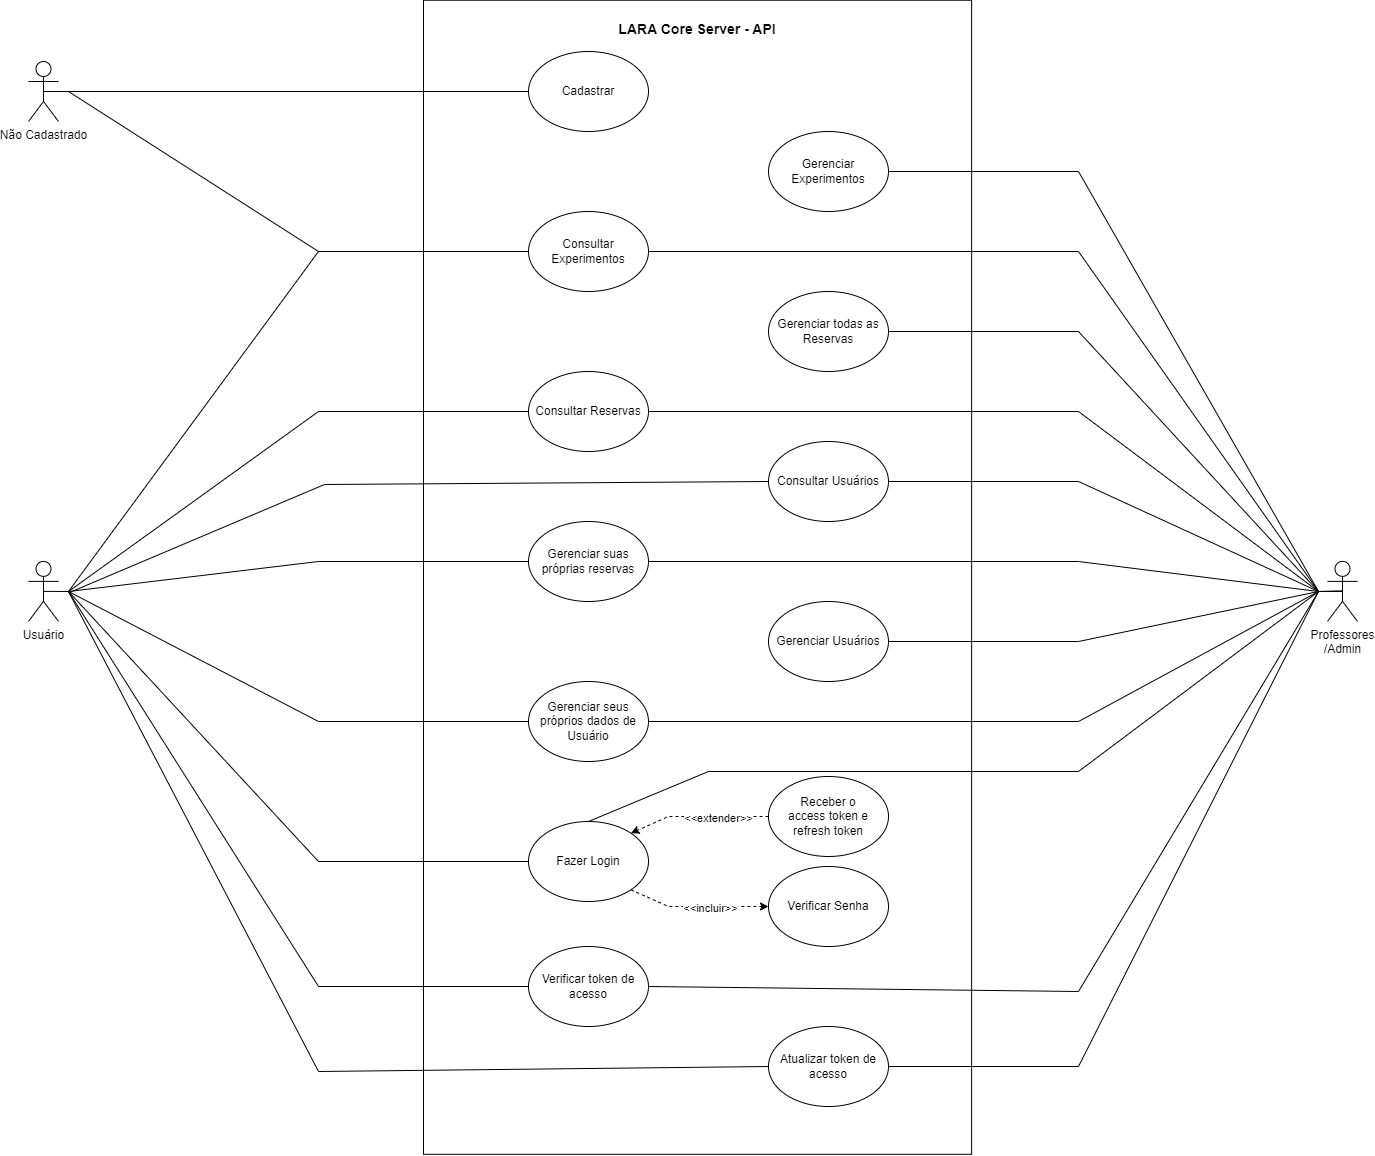

The diagram above was exported from draw.io. Its source (the exported page's mxGraphModel, read from the mxfile embedded in the PNG):
<mxGraphModel dx="6913" dy="2547" grid="0" gridSize="10" guides="0" tooltips="1" connect="1" arrows="1" fold="1" page="1" pageScale="1" pageWidth="1100" pageHeight="850" math="0" shadow="0">
  <root>
    <mxCell id="0" />
    <mxCell id="1" parent="0" />
    <mxCell id="EJbzT_BcmXddi23y8Juc-1" value="&lt;h3&gt;LARA Core Server - API&lt;/h3&gt;" style="rounded=0;whiteSpace=wrap;html=1;rotation=90;horizontal=0;verticalAlign=top;labelPosition=center;verticalLabelPosition=middle;align=center;" parent="1" vertex="1">
      <mxGeometry x="532.03" y="561.71" width="1154.06" height="548.13" as="geometry" />
    </mxCell>
    <mxCell id="EJbzT_BcmXddi23y8Juc-3" value="Usuário" style="shape=umlActor;verticalLabelPosition=bottom;verticalAlign=top;html=1;outlineConnect=0;" parent="1" vertex="1">
      <mxGeometry x="440" y="819.88" width="30" height="60" as="geometry" />
    </mxCell>
    <mxCell id="EJbzT_BcmXddi23y8Juc-4" value="Professores&lt;br&gt;/Admin" style="shape=umlActor;verticalLabelPosition=bottom;verticalAlign=top;html=1;outlineConnect=0;" parent="1" vertex="1">
      <mxGeometry x="1739" y="819.88" width="30" height="60" as="geometry" />
    </mxCell>
    <mxCell id="EJbzT_BcmXddi23y8Juc-5" value="Não Cadastrado" style="shape=umlActor;verticalLabelPosition=bottom;verticalAlign=top;html=1;outlineConnect=0;" parent="1" vertex="1">
      <mxGeometry x="440" y="320" width="30" height="60" as="geometry" />
    </mxCell>
    <mxCell id="EJbzT_BcmXddi23y8Juc-17" value="Cadastrar" style="ellipse;whiteSpace=wrap;html=1;" parent="1" vertex="1">
      <mxGeometry x="940" y="310" width="120" height="80" as="geometry" />
    </mxCell>
    <mxCell id="EJbzT_BcmXddi23y8Juc-23" value="" style="endArrow=none;html=1;rounded=0;entryX=0;entryY=0.5;entryDx=0;entryDy=0;" parent="1" target="EJbzT_BcmXddi23y8Juc-17" edge="1">
      <mxGeometry width="50" height="50" relative="1" as="geometry">
        <mxPoint x="470" y="350" as="sourcePoint" />
        <mxPoint x="810" y="340" as="targetPoint" />
        <Array as="points" />
      </mxGeometry>
    </mxCell>
    <mxCell id="EJbzT_BcmXddi23y8Juc-46" value="Verificar token de acesso" style="ellipse;whiteSpace=wrap;html=1;" parent="1" vertex="1">
      <mxGeometry x="940" y="1205" width="120" height="80" as="geometry" />
    </mxCell>
    <mxCell id="EJbzT_BcmXddi23y8Juc-47" value="Atualizar token de acesso" style="ellipse;whiteSpace=wrap;html=1;" parent="1" vertex="1">
      <mxGeometry x="1180" y="1285" width="120" height="80" as="geometry" />
    </mxCell>
    <mxCell id="EJbzT_BcmXddi23y8Juc-48" value="Consultar Experimentos" style="ellipse;whiteSpace=wrap;html=1;" parent="1" vertex="1">
      <mxGeometry x="940" y="470" width="120" height="80" as="geometry" />
    </mxCell>
    <mxCell id="EJbzT_BcmXddi23y8Juc-49" value="Gerenciar Experimentos" style="ellipse;whiteSpace=wrap;html=1;" parent="1" vertex="1">
      <mxGeometry x="1180" y="390" width="120" height="80" as="geometry" />
    </mxCell>
    <mxCell id="EJbzT_BcmXddi23y8Juc-50" value="Consultar Reservas" style="ellipse;whiteSpace=wrap;html=1;" parent="1" vertex="1">
      <mxGeometry x="940" y="630" width="120" height="80" as="geometry" />
    </mxCell>
    <mxCell id="EJbzT_BcmXddi23y8Juc-51" value="Gerenciar suas próprias reservas" style="ellipse;whiteSpace=wrap;html=1;" parent="1" vertex="1">
      <mxGeometry x="940" y="780" width="120" height="80" as="geometry" />
    </mxCell>
    <mxCell id="EJbzT_BcmXddi23y8Juc-53" value="Gerenciar todas as Reservas" style="ellipse;whiteSpace=wrap;html=1;" parent="1" vertex="1">
      <mxGeometry x="1180" y="550" width="120" height="80" as="geometry" />
    </mxCell>
    <mxCell id="EJbzT_BcmXddi23y8Juc-54" value="Consultar Usuários" style="ellipse;whiteSpace=wrap;html=1;" parent="1" vertex="1">
      <mxGeometry x="1180" y="700" width="120" height="80" as="geometry" />
    </mxCell>
    <mxCell id="EJbzT_BcmXddi23y8Juc-55" value="Gerenciar Usuários" style="ellipse;whiteSpace=wrap;html=1;" parent="1" vertex="1">
      <mxGeometry x="1180" y="860" width="120" height="80" as="geometry" />
    </mxCell>
    <mxCell id="EJbzT_BcmXddi23y8Juc-56" value="Gerenciar seus próprios dados de Usuário" style="ellipse;whiteSpace=wrap;html=1;" parent="1" vertex="1">
      <mxGeometry x="940" y="940" width="120" height="80" as="geometry" />
    </mxCell>
    <mxCell id="EJbzT_BcmXddi23y8Juc-14" value="Fazer Login" style="ellipse;whiteSpace=wrap;html=1;" parent="1" vertex="1">
      <mxGeometry x="940" y="1080" width="120" height="80" as="geometry" />
    </mxCell>
    <mxCell id="EJbzT_BcmXddi23y8Juc-25" value="Verificar Senha" style="ellipse;whiteSpace=wrap;html=1;" parent="1" vertex="1">
      <mxGeometry x="1180" y="1125" width="120" height="80" as="geometry" />
    </mxCell>
    <mxCell id="EJbzT_BcmXddi23y8Juc-28" value="Receber o&lt;br&gt;access token e refresh token" style="ellipse;whiteSpace=wrap;html=1;" parent="1" vertex="1">
      <mxGeometry x="1180" y="1035" width="120" height="80" as="geometry" />
    </mxCell>
    <mxCell id="EJbzT_BcmXddi23y8Juc-40" value="" style="endArrow=classic;html=1;rounded=0;exitX=0;exitY=0.5;exitDx=0;exitDy=0;dashed=1;entryX=1;entryY=0;entryDx=0;entryDy=0;" parent="1" source="EJbzT_BcmXddi23y8Juc-28" target="EJbzT_BcmXddi23y8Juc-14" edge="1">
      <mxGeometry relative="1" as="geometry">
        <mxPoint x="1440" y="1190" as="sourcePoint" />
        <mxPoint x="1050" y="1130" as="targetPoint" />
        <Array as="points">
          <mxPoint x="1080" y="1075" />
        </Array>
      </mxGeometry>
    </mxCell>
    <mxCell id="EJbzT_BcmXddi23y8Juc-41" value="&amp;lt;&amp;lt;extender&amp;gt;&amp;gt;" style="edgeLabel;resizable=0;html=1;align=center;verticalAlign=middle;" parent="EJbzT_BcmXddi23y8Juc-40" connectable="0" vertex="1">
      <mxGeometry relative="1" as="geometry">
        <mxPoint x="18" as="offset" />
      </mxGeometry>
    </mxCell>
    <mxCell id="EJbzT_BcmXddi23y8Juc-59" value="" style="endArrow=classic;html=1;rounded=0;dashed=1;entryX=0;entryY=0.5;entryDx=0;entryDy=0;exitX=1;exitY=1;exitDx=0;exitDy=0;" parent="1" source="EJbzT_BcmXddi23y8Juc-14" target="EJbzT_BcmXddi23y8Juc-25" edge="1">
      <mxGeometry relative="1" as="geometry">
        <mxPoint x="1042" y="1148" as="sourcePoint" />
        <mxPoint x="1180" y="1165" as="targetPoint" />
        <Array as="points">
          <mxPoint x="1080" y="1165" />
        </Array>
      </mxGeometry>
    </mxCell>
    <mxCell id="EJbzT_BcmXddi23y8Juc-60" value="&amp;lt;&amp;lt;incluir&amp;gt;&amp;gt;" style="edgeLabel;resizable=0;html=1;align=center;verticalAlign=middle;" parent="EJbzT_BcmXddi23y8Juc-59" connectable="0" vertex="1">
      <mxGeometry relative="1" as="geometry">
        <mxPoint x="11" as="offset" />
      </mxGeometry>
    </mxCell>
    <mxCell id="EJbzT_BcmXddi23y8Juc-61" value="" style="endArrow=none;html=1;rounded=0;" parent="1" target="EJbzT_BcmXddi23y8Juc-48" edge="1">
      <mxGeometry width="50" height="50" relative="1" as="geometry">
        <mxPoint x="480" y="850" as="sourcePoint" />
        <mxPoint x="1080" y="480" as="targetPoint" />
        <Array as="points">
          <mxPoint x="730" y="510" />
        </Array>
      </mxGeometry>
    </mxCell>
    <mxCell id="EJbzT_BcmXddi23y8Juc-62" value="" style="endArrow=none;html=1;rounded=0;" parent="1" target="EJbzT_BcmXddi23y8Juc-48" edge="1">
      <mxGeometry width="50" height="50" relative="1" as="geometry">
        <mxPoint x="480" y="350" as="sourcePoint" />
        <mxPoint x="940" y="510" as="targetPoint" />
        <Array as="points">
          <mxPoint x="730" y="510" />
        </Array>
      </mxGeometry>
    </mxCell>
    <mxCell id="EJbzT_BcmXddi23y8Juc-69" value="" style="endArrow=none;html=1;rounded=0;exitX=1;exitY=0.5;exitDx=0;exitDy=0;entryX=0.5;entryY=0.5;entryDx=0;entryDy=0;entryPerimeter=0;" parent="1" source="EJbzT_BcmXddi23y8Juc-49" target="EJbzT_BcmXddi23y8Juc-4" edge="1">
      <mxGeometry width="50" height="50" relative="1" as="geometry">
        <mxPoint x="1780" y="780" as="sourcePoint" />
        <mxPoint x="1830" y="730" as="targetPoint" />
        <Array as="points">
          <mxPoint x="1490" y="430" />
          <mxPoint x="1730" y="850" />
        </Array>
      </mxGeometry>
    </mxCell>
    <mxCell id="EJbzT_BcmXddi23y8Juc-71" value="" style="endArrow=none;html=1;rounded=0;entryX=0;entryY=0.5;entryDx=0;entryDy=0;" parent="1" target="EJbzT_BcmXddi23y8Juc-50" edge="1">
      <mxGeometry width="50" height="50" relative="1" as="geometry">
        <mxPoint x="480" y="850" as="sourcePoint" />
        <mxPoint x="1130" y="650" as="targetPoint" />
        <Array as="points">
          <mxPoint x="730" y="670" />
        </Array>
      </mxGeometry>
    </mxCell>
    <mxCell id="EJbzT_BcmXddi23y8Juc-73" value="" style="endArrow=none;html=1;rounded=0;entryX=0;entryY=0.5;entryDx=0;entryDy=0;" parent="1" target="EJbzT_BcmXddi23y8Juc-51" edge="1">
      <mxGeometry width="50" height="50" relative="1" as="geometry">
        <mxPoint x="480" y="850" as="sourcePoint" />
        <mxPoint x="1000" y="750" as="targetPoint" />
        <Array as="points">
          <mxPoint x="730" y="820" />
        </Array>
      </mxGeometry>
    </mxCell>
    <mxCell id="EJbzT_BcmXddi23y8Juc-74" value="" style="endArrow=none;html=1;rounded=0;exitX=0;exitY=0.5;exitDx=0;exitDy=0;" parent="1" source="EJbzT_BcmXddi23y8Juc-56" edge="1">
      <mxGeometry width="50" height="50" relative="1" as="geometry">
        <mxPoint x="780" y="940" as="sourcePoint" />
        <mxPoint x="480" y="850" as="targetPoint" />
        <Array as="points">
          <mxPoint x="730" y="980" />
        </Array>
      </mxGeometry>
    </mxCell>
    <mxCell id="EJbzT_BcmXddi23y8Juc-75" value="" style="endArrow=none;html=1;rounded=0;exitX=0;exitY=0.5;exitDx=0;exitDy=0;" parent="1" source="EJbzT_BcmXddi23y8Juc-14" edge="1">
      <mxGeometry width="50" height="50" relative="1" as="geometry">
        <mxPoint x="650" y="1010" as="sourcePoint" />
        <mxPoint x="480" y="850" as="targetPoint" />
        <Array as="points">
          <mxPoint x="730" y="1120" />
        </Array>
      </mxGeometry>
    </mxCell>
    <mxCell id="EJbzT_BcmXddi23y8Juc-76" value="" style="endArrow=none;html=1;rounded=0;exitX=0;exitY=0.5;exitDx=0;exitDy=0;" parent="1" source="EJbzT_BcmXddi23y8Juc-46" edge="1">
      <mxGeometry width="50" height="50" relative="1" as="geometry">
        <mxPoint x="870" y="1030" as="sourcePoint" />
        <mxPoint x="480" y="850" as="targetPoint" />
        <Array as="points">
          <mxPoint x="730" y="1245" />
        </Array>
      </mxGeometry>
    </mxCell>
    <mxCell id="EJbzT_BcmXddi23y8Juc-78" value="" style="endArrow=none;html=1;rounded=0;exitX=1;exitY=0.5;exitDx=0;exitDy=0;entryX=0.5;entryY=0.5;entryDx=0;entryDy=0;entryPerimeter=0;" parent="1" source="EJbzT_BcmXddi23y8Juc-53" target="EJbzT_BcmXddi23y8Juc-4" edge="1">
      <mxGeometry width="50" height="50" relative="1" as="geometry">
        <mxPoint x="1530" y="800" as="sourcePoint" />
        <mxPoint x="1580" y="750" as="targetPoint" />
        <Array as="points">
          <mxPoint x="1490" y="590" />
          <mxPoint x="1730" y="850" />
        </Array>
      </mxGeometry>
    </mxCell>
    <mxCell id="EJbzT_BcmXddi23y8Juc-80" value="" style="endArrow=none;html=1;rounded=0;entryX=0;entryY=0.5;entryDx=0;entryDy=0;" parent="1" target="EJbzT_BcmXddi23y8Juc-47" edge="1">
      <mxGeometry width="50" height="50" relative="1" as="geometry">
        <mxPoint x="480" y="850" as="sourcePoint" />
        <mxPoint x="1060" y="1285" as="targetPoint" />
        <Array as="points">
          <mxPoint x="730" y="1330" />
        </Array>
      </mxGeometry>
    </mxCell>
    <mxCell id="EJbzT_BcmXddi23y8Juc-83" value="" style="endArrow=none;html=1;rounded=0;exitX=1;exitY=0.5;exitDx=0;exitDy=0;" parent="1" source="EJbzT_BcmXddi23y8Juc-54" edge="1">
      <mxGeometry width="50" height="50" relative="1" as="geometry">
        <mxPoint x="2010" y="930" as="sourcePoint" />
        <mxPoint x="1730" y="850" as="targetPoint" />
        <Array as="points">
          <mxPoint x="1490" y="740" />
          <mxPoint x="1730" y="850" />
        </Array>
      </mxGeometry>
    </mxCell>
    <mxCell id="EJbzT_BcmXddi23y8Juc-84" value="" style="endArrow=none;html=1;rounded=0;exitX=1;exitY=0.5;exitDx=0;exitDy=0;entryX=0.5;entryY=0.5;entryDx=0;entryDy=0;entryPerimeter=0;" parent="1" source="EJbzT_BcmXddi23y8Juc-48" target="EJbzT_BcmXddi23y8Juc-4" edge="1">
      <mxGeometry width="50" height="50" relative="1" as="geometry">
        <mxPoint x="1620" y="670" as="sourcePoint" />
        <mxPoint x="1670" y="620" as="targetPoint" />
        <Array as="points">
          <mxPoint x="1490" y="510" />
          <mxPoint x="1730" y="850" />
        </Array>
      </mxGeometry>
    </mxCell>
    <mxCell id="EJbzT_BcmXddi23y8Juc-85" value="" style="endArrow=none;html=1;rounded=0;exitX=1;exitY=0.5;exitDx=0;exitDy=0;" parent="1" source="EJbzT_BcmXddi23y8Juc-50" edge="1">
      <mxGeometry width="50" height="50" relative="1" as="geometry">
        <mxPoint x="1540" y="760" as="sourcePoint" />
        <mxPoint x="1730" y="850" as="targetPoint" />
        <Array as="points">
          <mxPoint x="1490" y="670" />
          <mxPoint x="1730" y="850" />
        </Array>
      </mxGeometry>
    </mxCell>
    <mxCell id="EJbzT_BcmXddi23y8Juc-86" value="" style="endArrow=none;html=1;rounded=0;exitX=1;exitY=0.5;exitDx=0;exitDy=0;" parent="1" source="EJbzT_BcmXddi23y8Juc-51" edge="1">
      <mxGeometry width="50" height="50" relative="1" as="geometry">
        <mxPoint x="1380" y="830" as="sourcePoint" />
        <mxPoint x="1730" y="850" as="targetPoint" />
        <Array as="points">
          <mxPoint x="1490" y="820" />
        </Array>
      </mxGeometry>
    </mxCell>
    <mxCell id="EJbzT_BcmXddi23y8Juc-88" value="" style="endArrow=none;html=1;rounded=0;exitX=1;exitY=0.5;exitDx=0;exitDy=0;entryX=0.5;entryY=0.5;entryDx=0;entryDy=0;entryPerimeter=0;" parent="1" source="EJbzT_BcmXddi23y8Juc-55" target="EJbzT_BcmXddi23y8Juc-4" edge="1">
      <mxGeometry width="50" height="50" relative="1" as="geometry">
        <mxPoint x="1300" y="910" as="sourcePoint" />
        <mxPoint x="1350" y="860" as="targetPoint" />
        <Array as="points">
          <mxPoint x="1490" y="900" />
          <mxPoint x="1730" y="850" />
        </Array>
      </mxGeometry>
    </mxCell>
    <mxCell id="EJbzT_BcmXddi23y8Juc-89" value="" style="endArrow=none;html=1;rounded=0;exitX=1;exitY=0.5;exitDx=0;exitDy=0;entryX=0.5;entryY=0.5;entryDx=0;entryDy=0;entryPerimeter=0;" parent="1" source="EJbzT_BcmXddi23y8Juc-56" target="EJbzT_BcmXddi23y8Juc-4" edge="1">
      <mxGeometry width="50" height="50" relative="1" as="geometry">
        <mxPoint x="1380" y="970" as="sourcePoint" />
        <mxPoint x="1430" y="920" as="targetPoint" />
        <Array as="points">
          <mxPoint x="1490" y="980" />
          <mxPoint x="1730" y="850" />
        </Array>
      </mxGeometry>
    </mxCell>
    <mxCell id="EJbzT_BcmXddi23y8Juc-90" value="" style="endArrow=none;html=1;rounded=0;exitX=0.5;exitY=0;exitDx=0;exitDy=0;entryX=0.5;entryY=0.5;entryDx=0;entryDy=0;entryPerimeter=0;" parent="1" source="EJbzT_BcmXddi23y8Juc-14" target="EJbzT_BcmXddi23y8Juc-4" edge="1">
      <mxGeometry width="50" height="50" relative="1" as="geometry">
        <mxPoint x="1650" y="1210" as="sourcePoint" />
        <mxPoint x="1700" y="1160" as="targetPoint" />
        <Array as="points">
          <mxPoint x="1120" y="1030" />
          <mxPoint x="1490" y="1030" />
          <mxPoint x="1730" y="850" />
        </Array>
      </mxGeometry>
    </mxCell>
    <mxCell id="EJbzT_BcmXddi23y8Juc-91" value="" style="endArrow=none;html=1;rounded=0;exitX=1;exitY=0.5;exitDx=0;exitDy=0;entryX=0.5;entryY=0.5;entryDx=0;entryDy=0;entryPerimeter=0;" parent="1" source="EJbzT_BcmXddi23y8Juc-46" target="EJbzT_BcmXddi23y8Juc-4" edge="1">
      <mxGeometry width="50" height="50" relative="1" as="geometry">
        <mxPoint x="1480" y="920" as="sourcePoint" />
        <mxPoint x="1530" y="870" as="targetPoint" />
        <Array as="points">
          <mxPoint x="1490" y="1250" />
          <mxPoint x="1730" y="850" />
        </Array>
      </mxGeometry>
    </mxCell>
    <mxCell id="EJbzT_BcmXddi23y8Juc-92" value="" style="endArrow=none;html=1;rounded=0;exitX=1;exitY=0.5;exitDx=0;exitDy=0;entryX=0.5;entryY=0.5;entryDx=0;entryDy=0;entryPerimeter=0;" parent="1" source="EJbzT_BcmXddi23y8Juc-47" target="EJbzT_BcmXddi23y8Juc-4" edge="1">
      <mxGeometry width="50" height="50" relative="1" as="geometry">
        <mxPoint x="1380" y="920" as="sourcePoint" />
        <mxPoint x="1430" y="870" as="targetPoint" />
        <Array as="points">
          <mxPoint x="1490" y="1325" />
          <mxPoint x="1730" y="850" />
        </Array>
      </mxGeometry>
    </mxCell>
    <mxCell id="EJbzT_BcmXddi23y8Juc-93" value="" style="endArrow=none;html=1;rounded=0;exitX=0.5;exitY=0.5;exitDx=0;exitDy=0;exitPerimeter=0;" parent="1" source="EJbzT_BcmXddi23y8Juc-3" edge="1">
      <mxGeometry width="50" height="50" relative="1" as="geometry">
        <mxPoint x="500" y="900" as="sourcePoint" />
        <mxPoint x="480" y="850" as="targetPoint" />
      </mxGeometry>
    </mxCell>
    <mxCell id="EJbzT_BcmXddi23y8Juc-96" value="" style="endArrow=none;html=1;rounded=0;exitX=0.5;exitY=0.5;exitDx=0;exitDy=0;exitPerimeter=0;" parent="1" source="EJbzT_BcmXddi23y8Juc-5" edge="1">
      <mxGeometry width="50" height="50" relative="1" as="geometry">
        <mxPoint x="520" y="360" as="sourcePoint" />
        <mxPoint x="480" y="350" as="targetPoint" />
      </mxGeometry>
    </mxCell>
    <mxCell id="hV0kISMnrvjF1fpGIJ_b-1" value="" style="endArrow=none;html=1;rounded=0;entryX=0;entryY=0.5;entryDx=0;entryDy=0;" edge="1" parent="1" target="EJbzT_BcmXddi23y8Juc-54">
      <mxGeometry width="50" height="50" relative="1" as="geometry">
        <mxPoint x="481" y="851" as="sourcePoint" />
        <mxPoint x="950" y="830" as="targetPoint" />
        <Array as="points">
          <mxPoint x="736" y="743" />
        </Array>
      </mxGeometry>
    </mxCell>
  </root>
</mxGraphModel>